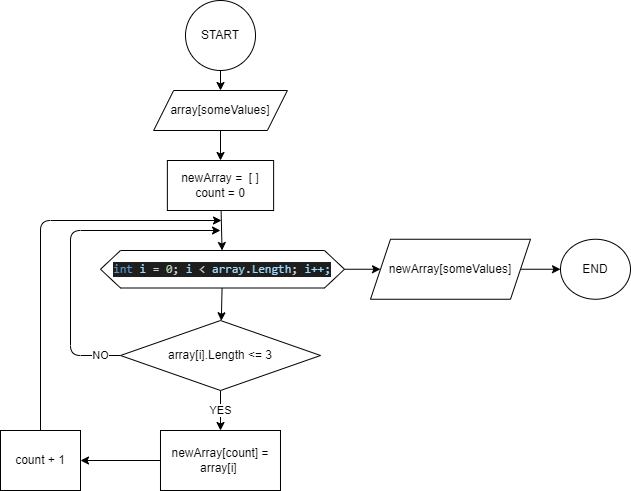

The diagram above was exported from draw.io. Its source (the exported page's mxGraphModel, read from the mxfile embedded in the PNG):
<mxGraphModel dx="1039" dy="485" grid="1" gridSize="10" guides="1" tooltips="1" connect="1" arrows="1" fold="1" page="1" pageScale="1" pageWidth="827" pageHeight="1169" math="0" shadow="0">
  <root>
    <mxCell id="0" />
    <mxCell id="1" parent="0" />
    <mxCell id="6" value="" style="edgeStyle=none;html=1;" edge="1" parent="1" source="2" target="5">
      <mxGeometry relative="1" as="geometry" />
    </mxCell>
    <mxCell id="2" value="START" style="ellipse;whiteSpace=wrap;html=1;aspect=fixed;" vertex="1" parent="1">
      <mxGeometry x="365" y="10" width="70" height="70" as="geometry" />
    </mxCell>
    <mxCell id="19" value="" style="edgeStyle=none;html=1;" edge="1" parent="1" source="3" target="18">
      <mxGeometry relative="1" as="geometry" />
    </mxCell>
    <mxCell id="3" value="newArray =&amp;nbsp; [ ]&lt;br&gt;count = 0" style="rounded=0;whiteSpace=wrap;html=1;" vertex="1" parent="1">
      <mxGeometry x="346.87" y="170" width="106.25" height="50" as="geometry" />
    </mxCell>
    <mxCell id="7" value="" style="edgeStyle=none;html=1;" edge="1" parent="1" source="5" target="3">
      <mxGeometry relative="1" as="geometry" />
    </mxCell>
    <mxCell id="5" value="array[someValues]" style="shape=parallelogram;perimeter=parallelogramPerimeter;whiteSpace=wrap;html=1;fixedSize=1;" vertex="1" parent="1">
      <mxGeometry x="333.13" y="100" width="133.75" height="40" as="geometry" />
    </mxCell>
    <mxCell id="21" value="YES" style="edgeStyle=none;html=1;" edge="1" parent="1" source="8" target="10">
      <mxGeometry relative="1" as="geometry" />
    </mxCell>
    <mxCell id="24" value="NO" style="edgeStyle=none;html=1;" edge="1" parent="1" source="8">
      <mxGeometry x="-0.8787" relative="1" as="geometry">
        <mxPoint x="400" y="240" as="targetPoint" />
        <Array as="points">
          <mxPoint x="250" y="365" />
          <mxPoint x="250" y="240" />
        </Array>
        <mxPoint as="offset" />
      </mxGeometry>
    </mxCell>
    <mxCell id="8" value="array[i].Length &amp;lt;= 3" style="rhombus;whiteSpace=wrap;html=1;rounded=0;" vertex="1" parent="1">
      <mxGeometry x="300.01" y="330" width="200" height="70" as="geometry" />
    </mxCell>
    <mxCell id="14" value="" style="edgeStyle=none;html=1;" edge="1" parent="1" source="10" target="13">
      <mxGeometry relative="1" as="geometry">
        <mxPoint x="189.31696969696964" y="460" as="targetPoint" />
      </mxGeometry>
    </mxCell>
    <mxCell id="10" value="newArray[count] = array[i]&amp;nbsp;" style="whiteSpace=wrap;html=1;rounded=0;" vertex="1" parent="1">
      <mxGeometry x="339.99" y="440" width="120" height="60" as="geometry" />
    </mxCell>
    <mxCell id="23" style="edgeStyle=none;html=1;exitX=0.5;exitY=0;exitDx=0;exitDy=0;" edge="1" parent="1" source="13">
      <mxGeometry relative="1" as="geometry">
        <mxPoint x="401" y="230" as="targetPoint" />
        <Array as="points">
          <mxPoint x="220" y="230" />
        </Array>
      </mxGeometry>
    </mxCell>
    <mxCell id="13" value="count + 1" style="whiteSpace=wrap;html=1;rounded=0;" vertex="1" parent="1">
      <mxGeometry x="180" y="440" width="80" height="60" as="geometry" />
    </mxCell>
    <mxCell id="20" value="" style="edgeStyle=none;html=1;" edge="1" parent="1" source="18" target="8">
      <mxGeometry relative="1" as="geometry" />
    </mxCell>
    <mxCell id="26" value="" style="edgeStyle=none;html=1;" edge="1" parent="1" source="18" target="25">
      <mxGeometry relative="1" as="geometry" />
    </mxCell>
    <mxCell id="18" value="&lt;div style=&quot;color: rgb(212 , 212 , 212) ; background-color: rgb(30 , 30 , 30) ; font-family: &amp;#34;consolas&amp;#34; , &amp;#34;courier new&amp;#34; , monospace ; line-height: 19px&quot;&gt;&lt;div style=&quot;font-family: &amp;#34;consolas&amp;#34; , &amp;#34;courier new&amp;#34; , monospace ; line-height: 1.26&quot;&gt;&lt;span style=&quot;color: #569cd6&quot;&gt;int&lt;/span&gt; &lt;span style=&quot;color: #9cdcfe&quot;&gt;i&lt;/span&gt; = &lt;span style=&quot;color: #b5cea8&quot;&gt;0&lt;/span&gt;; &lt;span style=&quot;color: #9cdcfe&quot;&gt;i&lt;/span&gt; &amp;lt; &lt;span style=&quot;color: #9cdcfe&quot;&gt;array&lt;/span&gt;.&lt;span style=&quot;color: #9cdcfe&quot;&gt;Length&lt;/span&gt;; &lt;span style=&quot;color: #9cdcfe&quot;&gt;i++;&lt;/span&gt;&lt;/div&gt;&lt;/div&gt;" style="shape=hexagon;perimeter=hexagonPerimeter2;whiteSpace=wrap;html=1;fixedSize=1;" vertex="1" parent="1">
      <mxGeometry x="280" y="260" width="243.99" height="37.5" as="geometry" />
    </mxCell>
    <mxCell id="28" value="" style="edgeStyle=none;html=1;" edge="1" parent="1" source="25" target="27">
      <mxGeometry relative="1" as="geometry" />
    </mxCell>
    <mxCell id="25" value="newArray[someValues]" style="shape=parallelogram;perimeter=parallelogramPerimeter;whiteSpace=wrap;html=1;fixedSize=1;" vertex="1" parent="1">
      <mxGeometry x="550" y="248.75" width="160" height="60" as="geometry" />
    </mxCell>
    <mxCell id="27" value="END" style="ellipse;whiteSpace=wrap;html=1;" vertex="1" parent="1">
      <mxGeometry x="740" y="248.75" width="70" height="60" as="geometry" />
    </mxCell>
  </root>
</mxGraphModel>